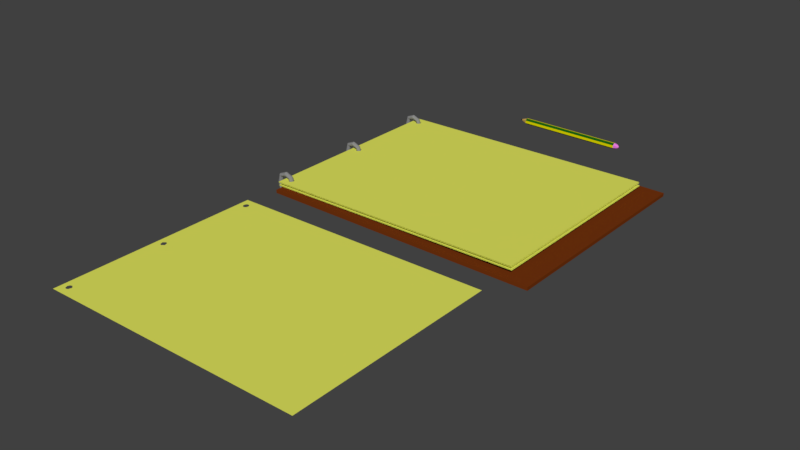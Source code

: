# Source: NotePad1.blend  (saved by Blender 2.79.0; exported with 4.5.12 LTS)
import bpy
from mathutils import Matrix  # noqa: F401  (used for matrix-valued properties, if any)

bpy.ops.wm.read_factory_settings(use_empty=True)
scene = bpy.context.scene
scene.name = 'Scene'

# ---- collections
col_collection_1 = bpy.data.collections.new('Collection 1'); scene.collection.children.link(col_collection_1)

# ---- materials (node trees are filled in below, after node groups)
mat_pencilpoint = bpy.data.materials.new('PencilPoint')
mat_pencilpoint.alpha_threshold = 0.0
mat_pencilpoint.roughness = 0.5
mat_pencilinsidewood = bpy.data.materials.new('PencilInsideWood')
mat_pencilinsidewood.alpha_threshold = 0.0
mat_pencilinsidewood.roughness = 0.5
mat_penciloutside1 = bpy.data.materials.new('PencilOutSide1')
mat_penciloutside1.alpha_threshold = 0.0
mat_penciloutside1.roughness = 0.5
mat_penciloutside2 = bpy.data.materials.new('PencilOutside2')
mat_penciloutside2.alpha_threshold = 0.0
mat_penciloutside2.roughness = 0.5
mat_rubber = bpy.data.materials.new('Rubber')
mat_rubber.alpha_threshold = 0.0
mat_rubber.roughness = 0.5
mat_backplatewood = bpy.data.materials.new('Backplatewood')
mat_backplatewood.alpha_threshold = 0.0
mat_backplatewood.roughness = 0.5
mat_backplaemetal = bpy.data.materials.new('BackPlaeMetal')
mat_backplaemetal.alpha_threshold = 0.0
mat_backplaemetal.roughness = 0.5
mat_papir = bpy.data.materials.new('Papir')
mat_papir.alpha_threshold = 0.0
mat_papir.roughness = 0.5
mat_papir_005 = bpy.data.materials.new('Papir.005')
mat_papir_005.alpha_threshold = 0.0
mat_papir_005.roughness = 0.5
mat_papir_007 = bpy.data.materials.new('Papir.007')
mat_papir_007.alpha_threshold = 0.0
mat_papir_007.roughness = 0.5
mat_papir_008 = bpy.data.materials.new('Papir.008')
mat_papir_008.alpha_threshold = 0.0
mat_papir_008.roughness = 0.5
mat_papir_009 = bpy.data.materials.new('Papir.009')
mat_papir_009.alpha_threshold = 0.0
mat_papir_009.roughness = 0.5

# ---- material node trees
mat_pencilpoint.use_nodes = True; mat_pencilpoint.node_tree.nodes.clear()
_N = mat_pencilpoint.node_tree.nodes; _L = mat_pencilpoint.node_tree.links
n0 = _N.new('ShaderNodeOutputMaterial'); n0.name = 'Material Output'; n0.location = (300, 300)
n1 = _N.new('ShaderNodeBsdfDiffuse'); n1.name = 'Diffuse BSDF'; n1.location = (10, 300)
n1.inputs[0].default_value = (0.01739, 0.01739, 0.01739, 1.0)
_L.new(n1.outputs[0], n0.inputs[0])
n0.is_active_output = True
mat_pencilinsidewood.use_nodes = True; mat_pencilinsidewood.node_tree.nodes.clear()
_N = mat_pencilinsidewood.node_tree.nodes; _L = mat_pencilinsidewood.node_tree.links
n0 = _N.new('ShaderNodeOutputMaterial'); n0.name = 'Material Output'; n0.location = (300, 300)
n1 = _N.new('ShaderNodeBsdfDiffuse'); n1.name = 'Diffuse BSDF'; n1.location = (10, 300)
n1.inputs[0].default_value = (0.65, 0.3939, 0.09529, 1.0)
_L.new(n1.outputs[0], n0.inputs[0])
n0.is_active_output = True
mat_penciloutside1.use_nodes = True; mat_penciloutside1.node_tree.nodes.clear()
_N = mat_penciloutside1.node_tree.nodes; _L = mat_penciloutside1.node_tree.links
n0 = _N.new('ShaderNodeOutputMaterial'); n0.name = 'Material Output'; n0.location = (300, 300)
n1 = _N.new('ShaderNodeBsdfDiffuse'); n1.name = 'Diffuse BSDF'; n1.location = (10, 300)
n1.inputs[0].default_value = (0.008135, 0.1193, 0.006711, 1.0)
_L.new(n1.outputs[0], n0.inputs[0])
n0.is_active_output = True
mat_penciloutside2.use_nodes = True; mat_penciloutside2.node_tree.nodes.clear()
_N = mat_penciloutside2.node_tree.nodes; _L = mat_penciloutside2.node_tree.links
n0 = _N.new('ShaderNodeOutputMaterial'); n0.name = 'Material Output'; n0.location = (300, 300)
n1 = _N.new('ShaderNodeBsdfDiffuse'); n1.name = 'Diffuse BSDF'; n1.location = (10, 300)
n1.inputs[0].default_value = (0.8, 0.7458, 0.0, 1.0)
_L.new(n1.outputs[0], n0.inputs[0])
n0.is_active_output = True
mat_rubber.use_nodes = True; mat_rubber.node_tree.nodes.clear()
_N = mat_rubber.node_tree.nodes; _L = mat_rubber.node_tree.links
n0 = _N.new('ShaderNodeOutputMaterial'); n0.name = 'Material Output'; n0.location = (300, 300)
n1 = _N.new('ShaderNodeBsdfDiffuse'); n1.name = 'Diffuse BSDF'; n1.location = (10, 300)
n1.inputs[0].default_value = (0.8, 0.2054, 0.7255, 1.0)
_L.new(n1.outputs[0], n0.inputs[0])
n0.is_active_output = True
mat_backplatewood.use_nodes = True; mat_backplatewood.node_tree.nodes.clear()
_N = mat_backplatewood.node_tree.nodes; _L = mat_backplatewood.node_tree.links
n0 = _N.new('ShaderNodeOutputMaterial'); n0.name = 'Material Output'; n0.location = (300, 300)
n1 = _N.new('ShaderNodeBsdfDiffuse'); n1.name = 'Diffuse BSDF'; n1.location = (10, 300)
n1.inputs[0].default_value = (0.1734, 0.03448, 0.004881, 1.0)
_L.new(n1.outputs[0], n0.inputs[0])
n0.is_active_output = True
mat_backplaemetal.use_nodes = True; mat_backplaemetal.node_tree.nodes.clear()
_N = mat_backplaemetal.node_tree.nodes; _L = mat_backplaemetal.node_tree.links
n0 = _N.new('ShaderNodeOutputMaterial'); n0.name = 'Material Output'; n0.location = (300, 300)
n1 = _N.new('ShaderNodeBsdfDiffuse'); n1.name = 'Diffuse BSDF'; n1.location = (10, 300)
n1.inputs[0].default_value = (0.2529, 0.2529, 0.2529, 1.0)
_L.new(n1.outputs[0], n0.inputs[0])
n0.is_active_output = True
mat_papir.use_nodes = True; mat_papir.node_tree.nodes.clear()
_N = mat_papir.node_tree.nodes; _L = mat_papir.node_tree.links
n0 = _N.new('ShaderNodeOutputMaterial'); n0.name = 'Material Output'; n0.location = (300, 300)
n1 = _N.new('ShaderNodeBsdfDiffuse'); n1.name = 'Diffuse BSDF'; n1.location = (10, 300)
n1.inputs[0].default_value = (0.7701, 0.8, 0.1135, 1.0)
_L.new(n1.outputs[0], n0.inputs[0])
n0.is_active_output = True
mat_papir_005.use_nodes = True; mat_papir_005.node_tree.nodes.clear()
_N = mat_papir_005.node_tree.nodes; _L = mat_papir_005.node_tree.links
n0 = _N.new('ShaderNodeOutputMaterial'); n0.name = 'Material Output'; n0.location = (300, 300)
n1 = _N.new('ShaderNodeBsdfDiffuse'); n1.name = 'Diffuse BSDF'; n1.location = (10, 300)
n1.inputs[0].default_value = (0.7701, 0.8, 0.1135, 1.0)
_L.new(n1.outputs[0], n0.inputs[0])
n0.is_active_output = True
mat_papir_007.use_nodes = True; mat_papir_007.node_tree.nodes.clear()
_N = mat_papir_007.node_tree.nodes; _L = mat_papir_007.node_tree.links
n0 = _N.new('ShaderNodeOutputMaterial'); n0.name = 'Material Output'; n0.location = (300, 300)
n1 = _N.new('ShaderNodeBsdfDiffuse'); n1.name = 'Diffuse BSDF'; n1.location = (10, 300)
n1.inputs[0].default_value = (0.7701, 0.8, 0.1135, 1.0)
_L.new(n1.outputs[0], n0.inputs[0])
n0.is_active_output = True
mat_papir_008.use_nodes = True; mat_papir_008.node_tree.nodes.clear()
_N = mat_papir_008.node_tree.nodes; _L = mat_papir_008.node_tree.links
n0 = _N.new('ShaderNodeOutputMaterial'); n0.name = 'Material Output'; n0.location = (300, 300)
n1 = _N.new('ShaderNodeBsdfDiffuse'); n1.name = 'Diffuse BSDF'; n1.location = (10, 300)
n1.inputs[0].default_value = (0.7701, 0.8, 0.1135, 1.0)
_L.new(n1.outputs[0], n0.inputs[0])
n0.is_active_output = True
mat_papir_009.use_nodes = True; mat_papir_009.node_tree.nodes.clear()
_N = mat_papir_009.node_tree.nodes; _L = mat_papir_009.node_tree.links
n0 = _N.new('ShaderNodeOutputMaterial'); n0.name = 'Material Output'; n0.location = (300, 300)
n1 = _N.new('ShaderNodeBsdfDiffuse'); n1.name = 'Diffuse BSDF'; n1.location = (10, 300)
n1.inputs[0].default_value = (0.7701, 0.8, 0.1135, 1.0)
_L.new(n1.outputs[0], n0.inputs[0])
n0.is_active_output = True

# ---- world
world_world = bpy.data.worlds.new('World'); scene.world = world_world
world_world.color = (0.05088, 0.05088, 0.05088)
world_world.use_sun_shadow = False
world_world.sun_shadow_jitter_overblur = 0.0
world_world.cycles.sampling_method = 'MANUAL'

# ---- meshes
me_circle_003 = bpy.data.meshes.new('Circle.003')
me_circle_003.from_pydata([(1.016, -30.07, -13.2), (-2.934e-07, -28.8, 1.513), (-0.8149, -29.19, 1.513), (-1.016, -30.07, 1.513), (-0.4522, -30.78, 1.513), (0.4522, -30.78, 1.513), (1.016, -30.07, 1.513), (0.8149, -29.19, 1.513), (-0.8149, -29.19, 12.83), (-1.556e-06, -28.8, 12.83), (-0.2445, -29.64, 23.81), (-1.016, -30.07, 12.83), (-0.4522, -30.78, 12.83), (0.4522, -30.78, 12.83), (1.016, -30.07, 12.83), (0.8149, -29.19, 12.83), (-0.8149, -29.19, 21.93), (-2.858e-06, -28.8, 21.93), (1.016, -30.07, -9.96), (-1.016, -30.07, 21.93), (-0.4522, -30.78, 21.93), (0.4522, -30.78, 21.93), (1.016, -30.07, 21.93), (0.8149, -29.19, 21.93), (-2.962e-06, -29.53, 23.81), (-0.3049, -29.91, 23.81), (-0.1357, -30.12, 23.81), (0.1357, -30.12, 23.81), (0.3049, -29.91, 23.81), (0.2445, -29.64, 23.81), (0.4522, -30.78, -9.96), (-2.904e-06, -29.84, 24.71), (-0.4522, -30.78, -9.96), (-1.016, -30.07, -9.96), (-0.8149, -29.19, -9.96), (1e-06, -28.8, -9.96), (0.7982, -30.02, -14.12), (0.8149, -29.19, -9.96), (0.4522, -30.78, -13.2), (-0.4522, -30.78, -13.2), (-1.016, -30.07, -13.2), (-0.8149, -29.19, -13.2), (1.395e-06, -28.8, -13.2), (0.3983, -29.93, -14.67), (0.8149, -29.19, -13.2), (0.3552, -30.58, -14.12), (-0.3552, -30.58, -14.12), (-0.7982, -30.02, -14.12), (-0.6401, -29.33, -14.12), (1.582e-06, -29.02, -14.12), (0.08675, -29.86, -14.9), (0.6401, -29.33, -14.12), (0.1773, -30.21, -14.67), (-0.1773, -30.21, -14.67), (-0.3983, -29.93, -14.67), (-0.3194, -29.58, -14.67), (1.462e-06, -29.43, -14.67), (0.3194, -29.58, -14.67), (0.03861, -29.92, -14.9), (-0.03861, -29.92, -14.9), (-0.08675, -29.86, -14.9), (-0.06957, -29.78, -14.9), (1.448e-06, -29.75, -14.9), (1.448e-06, -29.84, -14.9), (0.06957, -29.78, -14.9)], [], [(6, 5, 30, 18), (2, 1, 35, 34), (7, 6, 18, 37), (1, 7, 37, 35), (3, 2, 34, 33), (4, 3, 33, 32), (5, 4, 32, 30), (8, 11, 19, 16), (11, 12, 20, 19), (12, 13, 21, 20), (13, 14, 22, 21), (9, 8, 16, 17), (14, 15, 23, 22), (15, 9, 17, 23), (4, 5, 13, 12), (3, 4, 12, 11), (2, 3, 11, 8), (7, 1, 9, 15), (6, 7, 15, 14), (1, 2, 8, 9), (5, 6, 14, 13), (20, 21, 27, 26), (21, 22, 28, 27), (17, 16, 10, 24), (22, 23, 29, 28), (23, 17, 24, 29), (16, 19, 25, 10), (19, 20, 26, 25), (34, 35, 42, 41), (37, 18, 0, 44), (25, 26, 31), (27, 28, 31), (35, 37, 44, 42), (24, 31, 29), (18, 30, 38, 0), (30, 32, 39, 38), (32, 33, 40, 39), (10, 25, 31), (26, 27, 31), (29, 31, 28), (10, 31, 24), (33, 34, 41, 40), (39, 40, 47, 46), (41, 42, 49, 48), (38, 39, 46, 45), (0, 38, 45, 36), (44, 0, 36, 51), (40, 41, 48, 47), (42, 44, 51, 49), (51, 36, 43, 57), (47, 48, 55, 54), (49, 51, 57, 56), (46, 47, 54, 53), (48, 49, 56, 55), (45, 46, 53, 52), (36, 45, 52, 43), (56, 57, 64, 62), (53, 54, 60, 59), (55, 56, 62, 61), (52, 53, 59, 58), (43, 52, 58, 50), (57, 43, 50, 64), (54, 55, 61, 60), (63, 64, 50), (63, 61, 62), (63, 62, 64), (63, 59, 60), (63, 50, 58), (63, 58, 59), (63, 60, 61)])
me_circle_003.polygons.foreach_set('material_index', [2, 3, 3, 2, 2, 2, 3, 2, 2, 3, 2, 3, 3, 2, 3, 2, 2, 2, 3, 3, 2, 1, 1, 1, 1, 1, 1, 1, 3, 3, 0, 0, 2, 0, 2, 3, 2, 0, 0, 0, 0, 2, 4, 4, 4, 4, 4, 4, 4, 4, 4, 4, 4, 4, 4, 4, 4, 4, 4, 4, 4, 4, 4, 4, 4, 4, 4, 4, 4, 4])
me_circle_003.materials.append(mat_pencilpoint)
me_circle_003.materials.append(mat_pencilinsidewood)
me_circle_003.materials.append(mat_penciloutside1)
me_circle_003.materials.append(mat_penciloutside2)
me_circle_003.materials.append(mat_rubber)
me_circle_003.use_remesh_preserve_volume = False
me_circle_003.use_remesh_preserve_attributes = False
me_circle_003.use_mirror_vertex_groups = False
me_circle_003.update()
me_plane = bpy.data.meshes.new('Plane')
me_plane.from_pydata([(-1.028, 0.8329, -0.06569), (-1.029, 0.8237, -0.05481), (-1.082, 0.8653, 0.01648), (-1.085, 0.8649, 0.01595), (-1.094, 0.8601, 0.01581), (-1.099, 0.8463, 0.01606), (-1.098, 0.8348, 0.01627), (-1.092, 0.8264, 0.01559), (-1.08, 0.8221, 0.01595), (-1.069, 0.8292, 0.01595), (-1.065, 0.8413, 0.01556), (-1.065, 0.8593, -0.03044), (-1.082, 0.8465, -0.04758), (-1.074, 0.8248, -0.04062), (-1.063, 0.833, -0.0287), (-1.076, 0.8623, -0.04124), (-1.08, 0.8329, -0.04616), (-1.061, 0.8457, -0.02664), (-1.079, 0.8569, -0.04524), (-1.069, 0.8245, -0.03399), (-1.071, 0.8643, -0.03586), (-1.028, 0.8232, 0.08784), (-1.082, 0.8653, 0.01542), (-1.068, 0.8564, 0.01454), (-1.078, 0.8651, 0.01595), (-1.066, 0.8605, 0.06301), (-1.082, 0.8463, 0.07946), (-1.074, 0.8245, 0.07271), (-1.075, 0.8624, 0.07344), (-1.061, 0.8368, 0.05922), (-1.08, 0.8346, 0.07847), (-1.079, 0.8569, 0.07731), (-1.068, 0.8252, 0.06451), (-1.062, 0.8536, 0.05989), (-1.071, 0.8642, 0.0681), (-1.028, 0.8639, -0.05124), (-1.029, 0.8582, -0.06337), (-1.028, 0.8457, -0.06826), (-1.028, 0.829, -0.04183), (-1.028, 0.8416, -0.03691), (-1.028, 0.8548, -0.03958), (-0.9941, 0.8554, -0.02844), (-0.975, 0.8462, -0.04758), (-0.983, 0.8242, -0.03989), (-0.983, 0.8638, -0.03989), (-0.9956, 0.8395, -0.02706), (-0.9884, 0.8631, -0.03356), (-0.9767, 0.8326, -0.0461), (-0.9884, 0.8249, -0.03356), (-0.9774, 0.8567, -0.04546), (-0.9928, 0.8303, -0.02965), (-1.028, 0.8643, 0.08421), (-1.028, 0.8586, 0.09664), (-1.028, 0.8458, 0.1017), (-1.028, 0.8326, 0.099), (-1.028, 0.8286, 0.07461), (-1.029, 0.8415, 0.06954), (-1.028, 0.8552, 0.07231), (-0.9943, 0.8551, 0.06028), (-0.9899, 0.8621, 0.06462), (-0.9747, 0.8422, 0.0798), (-0.9847, 0.8237, 0.07024), (-0.9953, 0.8367, 0.05921), (-0.9808, 0.8619, 0.07378), (-0.9768, 0.8548, 0.0778), (-0.9786, 0.8287, 0.076), (-0.99, 0.8262, 0.06443), (-0.9852, 0.8642, 0.06862), (-1.028, -0.8329, -0.06569), (-1.028, -0.8237, -0.05481), (-1.082, -0.8653, 0.01648), (-1.085, -0.8649, 0.01595), (-1.094, -0.8601, 0.01608), (-1.099, -0.8463, 0.01583), (-1.098, -0.8348, 0.01562), (-1.092, -0.8264, 0.0163), (-1.08, -0.8221, 0.01595), (-1.069, -0.8292, 0.01595), (-1.065, -0.8413, 0.01633), (-1.066, -0.8618, -0.03113), (-1.082, -0.8464, -0.04757), (-1.074, -0.8229, -0.04079), (-1.075, -0.8639, -0.04153), (-1.061, -0.8362, -0.02732), (-1.08, -0.8338, -0.04657), (-1.079, -0.8579, -0.04541), (-1.068, -0.8236, -0.03264), (-1.062, -0.8543, -0.028), (-1.071, -0.8658, -0.03622), (-1.029, -0.8232, 0.08784), (-1.082, -0.8653, 0.01542), (-1.068, -0.8564, 0.01735), (-1.078, -0.8651, 0.01595), (-1.065, -0.8605, 0.06233), (-1.082, -0.8466, 0.07947), (-1.074, -0.8232, 0.07253), (-1.063, -0.8321, 0.06058), (-1.076, -0.8637, 0.07316), (-1.08, -0.8319, 0.07805), (-1.061, -0.8458, 0.05854), (-1.079, -0.8579, 0.07717), (-1.069, -0.8228, 0.06585), (-1.071, -0.8659, 0.06777), (-1.028, -0.8639, -0.05124), (-1.028, -0.8582, -0.06337), (-1.028, -0.8457, -0.06826), (-1.028, -0.829, -0.04183), (-1.029, -0.8416, -0.03691), (-1.028, -0.8548, -0.03958), (-0.9943, -0.8559, -0.02838), (-0.9899, -0.8635, -0.03273), (-0.9748, -0.842, -0.04792), (-0.9846, -0.822, -0.03829), (-0.9954, -0.8362, -0.0273), (-0.9807, -0.8633, -0.04183), (-0.9767, -0.8557, -0.0459), (-0.9785, -0.8274, -0.04412), (-0.9902, -0.8247, -0.03259), (-0.9851, -0.8658, -0.03671), (-1.028, -0.8636, 0.08767), (-1.029, -0.8586, 0.09664), (-1.028, -0.8458, 0.1017), (-1.028, -0.8326, 0.099), (-1.028, -0.8286, 0.07461), (-1.028, -0.8415, 0.06954), (-1.028, -0.8552, 0.07231), (-1.028, -0.8627, 0.08051), (-0.994, -0.8564, 0.06035), (-0.975, -0.8464, 0.07947), (-0.9831, -0.8226, 0.07179), (-0.9831, -0.8654, 0.0718), (-0.9954, -0.8364, 0.05917), (-0.9883, -0.8646, 0.06538), (-0.9767, -0.8316, 0.07797), (-0.9775, -0.8578, 0.07734), (-0.989, -0.8237, 0.06459), (-1.028, -0.01072, -0.06569), (-1.029, -0.01998, -0.05481), (-1.082, 0.0216, 0.01648), (-1.085, 0.02119, 0.01595), (-1.094, 0.01644, 0.01581), (-1.099, 0.002673, 0.01606), (-1.098, -0.008916, 0.01627), (-1.092, -0.01726, 0.01559), (-1.08, -0.02154, 0.01595), (-1.069, -0.01451, 0.01595), (-1.065, -0.002327, 0.01556), (-1.065, 0.01604, -0.03044), (-1.082, 0.002839, -0.04758), (-1.074, -0.01944, -0.04062), (-1.063, -0.011, -0.0287), (-1.076, 0.01907, -0.04124), (-1.08, -0.01115, -0.04616), (-1.061, 0.002069, -0.02664), (-1.079, 0.01352, -0.04524), (-1.069, -0.01978, -0.03399), (-1.071, 0.02112, -0.03586), (-1.028, -0.02048, 0.08784), (-1.082, 0.0216, 0.01542), (-1.068, 0.01273, 0.01454), (-1.078, 0.02147, 0.01595), (-1.066, 0.01724, 0.06301), (-1.082, 0.002638, 0.07946), (-1.074, -0.01977, 0.07271), (-1.075, 0.01918, 0.07344), (-1.061, -0.007097, 0.05922), (-1.08, -0.009358, 0.07847), (-1.079, 0.0135, 0.07731), (-1.068, -0.01901, 0.06451), (-1.062, 0.01012, 0.05989), (-1.071, 0.02107, 0.0681), (-1.028, 0.02019, -0.05124), (-1.029, 0.01449, -0.06337), (-1.028, 0.00207, -0.06826), (-1.028, -0.01468, -0.04183), (-1.028, -0.00209, -0.03691), (-1.028, 0.01115, -0.03958), (-0.9941, 0.01196, -0.02844), (-0.975, 0.002578, -0.04758), (-0.983, -0.02, -0.03989), (-0.983, 0.0206, -0.03989), (-0.9956, -0.004375, -0.02706), (-0.9884, 0.01992, -0.03356), (-0.9767, -0.01141, -0.0461), (-0.9884, -0.01932, -0.03356), (-0.9774, 0.01337, -0.04546), (-0.9928, -0.01381, -0.02965), (-1.029, 0.01997, 0.08767), (-1.028, 0.0149, 0.09664), (-1.028, 0.002115, 0.1017), (-1.028, -0.01111, 0.099), (-1.028, -0.01507, 0.07461), (-1.029, -0.002136, 0.06954), (-1.028, 0.01149, 0.07231), (-1.028, 0.01904, 0.08051), (-0.9943, 0.01167, 0.06028), (-0.9899, 0.01887, 0.06462), (-0.9747, -0.001579, 0.0798), (-0.9847, -0.02053, 0.07024), (-0.9953, -0.007192, 0.05921), (-0.9808, 0.01865, 0.07378), (-0.9768, 0.01142, 0.0778), (-0.9786, -0.01545, 0.076), (-0.99, -0.01804, 0.06443), (-0.9852, 0.02105, 0.06862), (-1.0, -1.0, 0.0), (1.0, -1.0, 0.0), (-1.0, 1.0, 0.0), (1.0, 1.0, 0.0), (-1.0, -1.0, 0.02395), (1.0, -1.0, 0.02395), (-1.0, 1.0, 0.02395), (1.0, 1.0, 0.02395), (-0.9576, -0.8418, 0.02395), (-0.9609, -0.857, 0.02395), (-0.9723, -0.8651, 0.02396), (-0.9837, -0.86, 0.02395), (-0.9857, -0.8307, 0.02395), (-0.9889, -0.846, 0.02395), (-0.9621, -0.8555, 4.288e-06), (-0.9606, -0.8386, 1.023e-06), (-0.9741, -0.8661, -6.584e-06), (-0.9845, -0.8614, -2.26e-06), (-0.9908, -0.8452, 8.133e-06), (-0.9854, -0.8268, -1.098e-06), (-0.9596, 0.01123, 0.02395), (-0.9601, -0.001985, 1.507e-06), (-0.9904, -0.002125, 1.444e-06), (-0.9581, -0.004642, 0.02395), (-0.9632, -0.01547, 0.02395), (-0.9837, -0.01589, 0.02395), (-0.9644, -0.01485, 1.124e-06), (-0.9854, -0.01684, -1.099e-06), (-0.9745, -0.02187, -3.597e-06), (-0.9723, -0.02096, 0.02395), (-0.9643, -0.826, 0.02395), (-0.9769, -0.8234, 0.02395), (-0.9745, -0.8218, -3.598e-06), (-0.9656, -0.8275, -3.075e-07), (-0.9904, 0.8461, 1.841e-06), (-0.9581, 0.839, 0.02395), (-0.9632, 0.8282, 0.02395), (-0.9837, 0.8278, 0.02395), (-0.9644, 0.8288, 1.249e-06), (-0.9865, 0.828, -7.401e-07), (-0.9745, 0.8218, -3.598e-06), (-0.9723, 0.8227, 0.02395), (-0.9718, 0.02158, 0.02396), (-0.9745, 0.02225, -3.445e-06), (-0.9828, 0.01678, 0.02395), (-0.9633, 0.01391, 2.33e-06), (-0.9891, 0.001165, 0.02394), (-0.9865, 0.01605, -6.848e-07), (-0.9596, 0.8549, 0.02395), (-0.9601, 0.8417, 1.696e-06), (-0.9891, 0.8448, 0.02394), (-0.9854, 0.8608, -1.613e-06), (-0.9633, 0.8576, 3.107e-06), (-0.9718, 0.8652, 0.02396), (-0.9745, 0.8659, -5.166e-06), (-0.9828, 0.8605, 0.02395)], [], [(19, 8, 13), (17, 10, 14), (16, 6, 5), (20, 2, 24), (16, 7, 6), (17, 23, 10), (13, 7, 16), (12, 5, 18), (20, 3, 2), (14, 9, 19), (38, 14, 19), (1, 13, 0), (37, 12, 18), (40, 17, 39), (36, 18, 15), (0, 16, 37), (39, 17, 14), (1, 19, 13), (26, 5, 30), (8, 32, 27), (28, 4, 31), (29, 10, 33), (5, 26, 31), (9, 29, 32), (33, 23, 25), (55, 29, 56), (27, 21, 54), (52, 31, 53), (33, 57, 56), (24, 23, 11, 20), (21, 32, 55), (30, 54, 53), (41, 256, 46), (42, 254, 47), (245, 48, 43), (257, 49, 44), (45, 239, 41), (46, 259, 44), (47, 243, 43), (244, 50, 48), (244, 45, 50), (35, 44, 36), (43, 1, 0), (36, 49, 37), (41, 40, 39), (1, 48, 38), (47, 0, 37), (46, 35, 40), (63, 253, 258), (64, 253, 63), (65, 241, 240), (60, 253, 64), (62, 242, 66), (58, 260, 255), (55, 62, 66), (53, 60, 64), (57, 58, 56), (52, 64, 63), (54, 60, 53), (51, 59, 57), (80, 73, 84), (76, 86, 81), (82, 72, 85), (83, 78, 87), (73, 80, 85), (77, 83, 86), (87, 91, 79), (106, 83, 107), (81, 69, 68), (104, 85, 105), (87, 108, 107), (69, 86, 106), (84, 68, 105), (101, 76, 95), (99, 78, 96), (98, 74, 73), (102, 90, 92), (98, 75, 74), (99, 91, 78), (95, 75, 98), (94, 73, 100), (102, 71, 90), (96, 77, 101), (123, 96, 101), (89, 95, 122), (121, 94, 100), (125, 99, 124), (119, 102, 126), (120, 100, 97), (122, 98, 121), (124, 99, 96), (89, 101, 95), (114, 219, 221), (115, 219, 114), (116, 238, 220), (111, 219, 115), (113, 224, 117), (109, 222, 223), (106, 113, 117), (105, 111, 115), (108, 109, 107), (104, 115, 114), (68, 111, 105), (103, 110, 108), (127, 216, 132), (128, 213, 133), (236, 135, 129), (214, 134, 130), (131, 218, 127), (132, 215, 130), (133, 235, 129), (217, 131, 135), (119, 130, 120), (123, 131, 124), (129, 89, 122), (120, 134, 121), (127, 125, 124), (89, 135, 123), (133, 122, 121), (132, 126, 125), (155, 144, 149), (153, 146, 150), (152, 142, 141), (156, 138, 160), (152, 143, 142), (153, 159, 146), (149, 143, 152), (148, 141, 154), (156, 139, 138), (150, 145, 155), (174, 150, 155), (137, 149, 136), (173, 148, 154), (176, 153, 175), (172, 154, 151), (136, 152, 173), (175, 153, 150), (137, 155, 149), (162, 141, 166), (144, 168, 163), (164, 140, 167), (165, 146, 169), (141, 162, 167), (145, 165, 168), (169, 159, 161), (191, 165, 192), (163, 157, 190), (188, 167, 189), (169, 193, 192), (170, 187, 194), (157, 168, 191), (166, 190, 189), (177, 252, 182), (178, 226, 183), (233, 184, 179), (250, 185, 180), (181, 227, 177), (182, 248, 180), (183, 231, 179), (232, 186, 184), (171, 180, 172), (179, 137, 136), (172, 185, 173), (177, 176, 175), (137, 184, 174), (183, 136, 173), (182, 171, 176), (200, 225, 247), (201, 225, 200), (202, 229, 228), (197, 225, 201), (199, 230, 203), (195, 249, 251), (191, 199, 203), (189, 197, 201), (193, 195, 192), (187, 204, 194), (188, 201, 200), (190, 197, 189), (194, 196, 193), (12, 16, 5), (4, 3, 20, 15), (15, 18, 4), (19, 9, 8), (18, 5, 4), (17, 11, 23), (13, 8, 7), (14, 10, 9), (15, 20, 35, 36), (11, 40, 35, 20), (38, 39, 14), (40, 11, 17), (0, 13, 16), (36, 37, 18), (1, 38, 19), (24, 34, 25, 23), (37, 16, 12), (7, 27, 30, 6), (30, 5, 6), (34, 24, 22), (4, 28, 34, 3), (8, 9, 32), (33, 10, 23), (4, 5, 31), (34, 22, 3), (7, 8, 27), (9, 10, 29), (28, 52, 51, 34), (51, 57, 25, 34), (33, 25, 57), (55, 32, 29), (53, 31, 26), (30, 27, 54), (29, 33, 56), (52, 28, 31), (21, 27, 32), (42, 49, 257, 254), (26, 30, 53), (244, 239, 45), (44, 259, 257), (46, 256, 259), (47, 254, 243), (245, 244, 48), (41, 239, 256), (45, 39, 38, 50), (243, 245, 43), (258, 260, 59, 67), (37, 49, 42), (38, 48, 50), (47, 43, 0), (46, 44, 35), (45, 41, 39), (36, 44, 49), (1, 43, 48), (42, 47, 37), (41, 46, 40), (58, 59, 260), (246, 61, 66, 242), (60, 65, 240), (241, 65, 61, 246), (62, 58, 255), (63, 67, 51, 52), (60, 240, 253), (62, 255, 242), (67, 63, 258), (65, 54, 21, 61), (55, 56, 62), (66, 61, 21, 55), (52, 53, 64), (56, 58, 62), (92, 88, 79, 91), (54, 65, 60), (51, 67, 59), (57, 59, 58), (75, 81, 84, 74), (84, 73, 74), (88, 92, 70), (72, 82, 88, 71), (76, 77, 86), (87, 78, 91), (72, 73, 85), (88, 70, 71), (75, 76, 81), (77, 78, 83), (82, 104, 103, 88), (103, 108, 79, 88), (87, 79, 108), (106, 86, 83), (105, 85, 80), (84, 81, 68), (83, 87, 107), (104, 82, 85), (69, 81, 86), (92, 91, 93, 102), (80, 84, 105), (94, 98, 73), (72, 71, 102, 97), (97, 100, 72), (101, 77, 76), (100, 73, 72), (99, 93, 91), (95, 76, 75), (96, 78, 77), (97, 102, 119, 120), (93, 125, 126, 102), (123, 124, 96), (125, 93, 99), (122, 95, 98), (120, 121, 100), (89, 123, 101), (221, 222, 110, 118), (121, 98, 94), (109, 110, 222), (237, 112, 117, 224), (111, 116, 220), (238, 116, 112, 237), (113, 109, 223), (114, 118, 103, 104), (111, 220, 219), (113, 223, 224), (118, 114, 221), (116, 68, 69, 112), (106, 107, 113), (117, 112, 69, 106), (104, 105, 115), (107, 109, 113), (128, 134, 214, 213), (68, 116, 111), (103, 118, 110), (108, 110, 109), (235, 236, 129), (217, 218, 131), (130, 215, 214), (132, 216, 215), (133, 213, 235), (236, 217, 135), (127, 218, 216), (119, 126, 132, 130), (123, 135, 131), (121, 134, 128), (133, 129, 122), (160, 159, 147, 156), (131, 127, 124), (120, 130, 134), (89, 129, 135), (128, 133, 121), (127, 132, 125), (148, 152, 141), (140, 139, 156, 151), (151, 154, 140), (155, 145, 144), (154, 141, 140), (153, 147, 159), (149, 144, 143), (150, 146, 145), (151, 156, 171, 172), (147, 176, 171, 156), (174, 175, 150), (176, 147, 153), (136, 149, 152), (172, 173, 154), (137, 174, 155), (160, 170, 161, 159), (173, 152, 148), (143, 163, 166, 142), (166, 141, 142), (170, 160, 158), (140, 164, 170, 139), (144, 145, 168), (169, 146, 159), (140, 141, 167), (170, 158, 139), (143, 144, 163), (145, 146, 165), (164, 188, 187, 170), (194, 193, 161, 170), (169, 161, 193), (191, 168, 165), (189, 167, 162), (166, 163, 190), (165, 169, 192), (188, 164, 167), (157, 163, 168), (178, 185, 250, 226), (162, 166, 189), (180, 248, 250), (182, 252, 248), (183, 226, 231), (233, 232, 184), (177, 227, 252), (181, 186, 232, 227), (231, 233, 179), (181, 175, 174, 186), (247, 249, 196, 204), (173, 185, 178), (174, 184, 186), (183, 179, 136), (182, 180, 171), (181, 177, 175), (172, 180, 185), (137, 179, 184), (178, 183, 173), (177, 182, 176), (195, 196, 249), (234, 198, 203, 230), (197, 202, 228), (229, 202, 198, 234), (199, 195, 251), (200, 204, 187, 188), (197, 228, 225), (199, 251, 230), (204, 200, 247), (202, 190, 157, 198), (191, 192, 199), (203, 198, 157, 191), (188, 189, 201), (192, 195, 199), (190, 202, 197), (194, 204, 196), (193, 196, 195), (205, 223, 222, 221, 219, 220, 206), (209, 205, 206, 210), (209, 210, 213, 214, 215, 216, 218), (210, 206, 208, 212), (211, 207, 205, 209), (212, 208, 207, 211), (211, 209, 218, 217, 236, 235, 213, 210, 212, 228, 229, 234, 230, 251), (255, 211, 251, 249, 247, 225, 228, 212, 240, 241, 246, 242), (211, 255, 260, 258, 253, 240, 212), (205, 207, 227, 232, 233, 231, 226, 208, 206, 220, 238, 237, 224, 223), (252, 227, 207, 239, 244, 245, 243, 254, 208, 226, 250, 248), (259, 256, 239, 207, 208, 254, 257)])
me_plane.polygons.foreach_set('material_index', [1, 1, 1, 1, 1, 1, 1, 1, 1, 1, 1, 1, 1, 1, 1, 1, 1, 1, 1, 1, 1, 1, 1, 1, 1, 1, 1, 1, 1, 1, 1, 1, 1, 1, 1, 1, 1, 1, 1, 1, 1, 1, 1, 1, 1, 1, 1, 1, 1, 1, 1, 1, 1, 1, 1, 1, 1, 1, 1, 1, 1, 1, 1, 1, 1, 1, 1, 1, 1, 1, 1, 1, 1, 1, 1, 1, 1, 1, 1, 1, 1, 1, 1, 1, 1, 1, 1, 1, 1, 1, 1, 1, 1, 1, 1, 1, 1, 1, 1, 1, 1, 1, 1, 1, 1, 1, 1, 1, 1, 1, 1, 1, 1, 1, 1, 1, 1, 1, 1, 1, 1, 1, 1, 1, 1, 1, 1, 1, 1, 1, 1, 1, 1, 1, 1, 1, 1, 1, 1, 1, 1, 1, 1, 1, 1, 1, 1, 1, 1, 1, 1, 1, 1, 1, 1, 1, 1, 1, 1, 1, 1, 1, 1, 1, 1, 1, 1, 1, 1, 1, 1, 1, 1, 1, 1, 1, 1, 1, 1, 1, 1, 1, 1, 1, 1, 1, 1, 1, 1, 1, 1, 1, 1, 1, 1, 1, 1, 1, 1, 1, 1, 1, 1, 1, 1, 1, 1, 1, 1, 1, 1, 1, 1, 1, 1, 1, 1, 1, 1, 1, 1, 1, 1, 1, 1, 1, 1, 1, 1, 1, 1, 1, 1, 1, 1, 1, 1, 1, 1, 1, 1, 1, 1, 1, 1, 1, 1, 1, 1, 1, 1, 1, 1, 1, 1, 1, 1, 1, 1, 1, 1, 1, 1, 1, 1, 1, 1, 1, 1, 1, 1, 1, 1, 1, 1, 1, 1, 1, 1, 1, 1, 1, 1, 1, 1, 1, 1, 1, 1, 1, 1, 1, 1, 1, 1, 1, 1, 1, 1, 1, 1, 1, 1, 1, 1, 1, 1, 1, 1, 1, 1, 1, 1, 1, 1, 1, 1, 1, 1, 1, 1, 1, 1, 1, 1, 1, 1, 1, 1, 1, 1, 1, 1, 1, 1, 1, 1, 1, 1, 1, 1, 1, 1, 1, 1, 1, 1, 1, 1, 1, 1, 1, 1, 1, 1, 1, 1, 1, 1, 1, 1, 1, 1, 1, 1, 1, 1, 1, 1, 1, 1, 1, 1, 1, 1, 1, 1, 1, 1, 1, 1, 1, 1, 1, 1, 1, 1, 1, 1, 1, 1, 1, 1, 1, 1, 1, 1, 1, 1, 1, 0, 0, 0, 0, 0, 0, 0, 0, 0, 0, 0, 0])
me_plane.materials.append(mat_backplatewood)
me_plane.materials.append(mat_backplaemetal)
me_plane.use_remesh_preserve_volume = False
me_plane.use_remesh_preserve_attributes = False
me_plane.use_mirror_vertex_groups = False
me_plane.update()
me_plane_001 = bpy.data.meshes.new('Plane.001')
me_plane_001.from_pydata([(-1.0, -1.0, 0.0), (1.0, -1.0, 0.0), (-1.0, 1.0, 0.0), (1.0, 1.0, 0.0), (-0.9559, 0.9291, 6.949e-09), (-0.9608, 0.9065, 2.033e-09), (-0.9529, 0.886, 9.371e-09), (-0.9605, 0.01012, 2.402e-08), (-0.9523, -0.02236, 9.359e-09), (-0.9524, -0.8868, 7.9e-09), (-0.9601, -0.9066, 4.338e-09), (-0.9553, -0.9284, -1.246e-10), (-0.9416, -0.9382, 1.709e-08), (-0.9416, 0.9393, 1.048e-08), (-0.9377, 0.8799, -1.452e-10), (-0.9415, 0.02868, 1.921e-11), (-0.9377, -0.02817, -1.587e-10), (-0.9377, -0.881, -5.28e-09), (-0.9267, -0.932, 6.807e-08), (-0.9232, 0.8904, 1.295e-08), (-0.9185, -0.009238, 1.741e-08), (-0.9263, 0.9328, 8.533e-09), (-0.9268, 0.02248, 6.563e-09), (-0.9182, 0.9125, 2.334e-09), (-0.9183, -0.9, -6.88e-09)], [], [(6, 5, 2, 7, 15, 22, 20, 3, 23, 19, 14), (1, 24, 18, 12, 11, 10, 0), (0, 10, 9, 17, 24, 1, 3, 20, 16, 8, 7, 2), (3, 2, 5, 4, 13, 21, 23)])
me_plane_001.materials.append(mat_papir)
me_plane_001.use_remesh_preserve_volume = False
me_plane_001.use_remesh_preserve_attributes = False
me_plane_001.use_mirror_vertex_groups = False
me_plane_001.update()
me_plane_006 = bpy.data.meshes.new('Plane.006')
me_plane_006.from_pydata([(-1.0, -1.0, 0.0), (1.0, -1.0, 0.0), (-1.0, 1.0, 0.0), (1.0, 1.0, 0.0), (-0.9559, 0.9291, 6.949e-09), (-0.9608, 0.9065, 2.033e-09), (-0.9529, 0.886, 9.371e-09), (-0.9605, 0.01012, 2.402e-08), (-0.9523, -0.02236, 9.359e-09), (-0.9524, -0.8868, 7.9e-09), (-0.9601, -0.9066, 4.338e-09), (-0.9553, -0.9284, -1.246e-10), (-0.9416, -0.9382, 1.709e-08), (-0.9416, 0.9393, 1.048e-08), (-0.9377, 0.8799, -1.452e-10), (-0.9415, 0.02868, 1.921e-11), (-0.9377, -0.02817, -1.587e-10), (-0.9377, -0.881, -5.28e-09), (-0.9267, -0.932, 6.807e-08), (-0.9232, 0.8904, 1.295e-08), (-0.9185, -0.009238, 1.741e-08), (-0.9263, 0.9328, 8.533e-09), (-0.9268, 0.02248, 6.563e-09), (-0.9182, 0.9125, 2.334e-09), (-0.9183, -0.9, -6.88e-09)], [], [(6, 5, 2, 7, 15, 22, 20, 3, 23, 19, 14), (1, 24, 18, 12, 11, 10, 0), (0, 10, 9, 17, 24, 1, 3, 20, 16, 8, 7, 2), (3, 2, 5, 4, 13, 21, 23)])
me_plane_006.materials.append(mat_papir_005)
me_plane_006.use_remesh_preserve_volume = False
me_plane_006.use_remesh_preserve_attributes = False
me_plane_006.use_mirror_vertex_groups = False
me_plane_006.update()
me_plane_008 = bpy.data.meshes.new('Plane.008')
me_plane_008.from_pydata([(-1.0, -1.0, 0.0), (1.0, -1.0, 0.0), (-1.0, 1.0, 0.0), (1.0, 1.0, 0.0), (-0.9559, 0.9291, 6.949e-09), (-0.9608, 0.9065, 2.033e-09), (-0.9529, 0.886, 9.371e-09), (-0.9605, 0.01012, 2.402e-08), (-0.9523, -0.02236, 9.359e-09), (-0.9524, -0.8868, 7.9e-09), (-0.9601, -0.9066, 4.338e-09), (-0.9553, -0.9284, -1.246e-10), (-0.9416, -0.9382, 1.709e-08), (-0.9416, 0.9393, 1.048e-08), (-0.9377, 0.8799, -1.452e-10), (-0.9415, 0.02868, 1.921e-11), (-0.9377, -0.02817, -1.587e-10), (-0.9377, -0.881, -5.28e-09), (-0.9267, -0.932, 6.807e-08), (-0.9232, 0.8904, 1.295e-08), (-0.9185, -0.009238, 1.741e-08), (-0.9263, 0.9328, 8.533e-09), (-0.9268, 0.02248, 6.563e-09), (-0.9182, 0.9125, 2.334e-09), (-0.9183, -0.9, -6.88e-09)], [], [(6, 5, 2, 7, 15, 22, 20, 3, 23, 19, 14), (1, 24, 18, 12, 11, 10, 0), (0, 10, 9, 17, 24, 1, 3, 20, 16, 8, 7, 2), (3, 2, 5, 4, 13, 21, 23)])
me_plane_008.materials.append(mat_papir_007)
me_plane_008.use_remesh_preserve_volume = False
me_plane_008.use_remesh_preserve_attributes = False
me_plane_008.use_mirror_vertex_groups = False
me_plane_008.update()
me_plane_009 = bpy.data.meshes.new('Plane.009')
me_plane_009.from_pydata([(-1.0, -1.0, 0.0), (1.0, -1.0, 0.0), (-1.0, 1.0, 0.0), (1.0, 1.0, 0.0), (-0.9559, 0.9291, 6.949e-09), (-0.9608, 0.9065, 2.033e-09), (-0.9529, 0.886, 9.371e-09), (-0.9605, 0.01012, 2.402e-08), (-0.9523, -0.02236, 9.359e-09), (-0.9524, -0.8868, 7.9e-09), (-0.9601, -0.9066, 4.338e-09), (-0.9553, -0.9284, -1.246e-10), (-0.9416, -0.9382, 1.709e-08), (-0.9416, 0.9393, 1.048e-08), (-0.9377, 0.8799, -1.452e-10), (-0.9415, 0.02868, 1.921e-11), (-0.9377, -0.02817, -1.587e-10), (-0.9377, -0.881, -5.28e-09), (-0.9267, -0.932, 6.807e-08), (-0.9232, 0.8904, 1.295e-08), (-0.9185, -0.009238, 1.741e-08), (-0.9263, 0.9328, 8.533e-09), (-0.9268, 0.02248, 6.563e-09), (-0.9182, 0.9125, 2.334e-09), (-0.9183, -0.9, -6.88e-09)], [], [(6, 5, 2, 7, 15, 22, 20, 3, 23, 19, 14), (1, 24, 18, 12, 11, 10, 0), (0, 10, 9, 17, 24, 1, 3, 20, 16, 8, 7, 2), (3, 2, 5, 4, 13, 21, 23)])
me_plane_009.materials.append(mat_papir_008)
me_plane_009.use_remesh_preserve_volume = False
me_plane_009.use_remesh_preserve_attributes = False
me_plane_009.use_mirror_vertex_groups = False
me_plane_009.update()
me_plane_010 = bpy.data.meshes.new('Plane.010')
me_plane_010.from_pydata([(-1.0, -1.0, 0.0), (1.0, -1.0, 0.0), (-1.0, 1.0, 0.0), (1.0, 1.0, 0.0), (-0.9559, 0.9291, 6.949e-09), (-0.9608, 0.9065, 2.033e-09), (-0.9529, 0.886, 9.371e-09), (-0.9605, 0.01012, 2.402e-08), (-0.9523, -0.02236, 9.359e-09), (-0.9524, -0.8868, 7.9e-09), (-0.9601, -0.9066, 4.338e-09), (-0.9553, -0.9284, -1.246e-10), (-0.9416, -0.9382, 1.709e-08), (-0.9416, 0.9393, 1.048e-08), (-0.9377, 0.8799, -1.452e-10), (-0.9415, 0.02868, 1.921e-11), (-0.9377, -0.02817, -1.587e-10), (-0.9377, -0.881, -5.28e-09), (-0.9267, -0.932, 6.807e-08), (-0.9232, 0.8904, 1.295e-08), (-0.9185, -0.009238, 1.741e-08), (-0.9263, 0.9328, 8.533e-09), (-0.9268, 0.02248, 6.563e-09), (-0.9182, 0.9125, 2.334e-09), (-0.9183, -0.9, -6.88e-09)], [], [(6, 5, 2, 7, 15, 22, 20, 3, 23, 19, 14), (1, 24, 18, 12, 11, 10, 0), (0, 10, 9, 17, 24, 1, 3, 20, 16, 8, 7, 2), (3, 2, 5, 4, 13, 21, 23)])
me_plane_010.materials.append(mat_papir_009)
me_plane_010.use_remesh_preserve_volume = False
me_plane_010.use_remesh_preserve_attributes = False
me_plane_010.use_mirror_vertex_groups = False
me_plane_010.update()

# ---- objects
ob_pencil = bpy.data.objects.new('Pencil', me_circle_003)
ob_backplate = bpy.data.objects.new('Backplate', me_plane)
ob_paper_1 = bpy.data.objects.new('Paper 1', me_plane_001)
ob_paper_2 = bpy.data.objects.new('Paper 2', me_plane_006)
ob_paper_3 = bpy.data.objects.new('Paper 3', me_plane_008)
ob_paper_4 = bpy.data.objects.new('Paper 4', me_plane_009)
ob_paper = bpy.data.objects.new('Paper', me_plane_010)

# ---- transforms, parenting, visibility, modifiers, constraints
ob_pencil.location = (0.3902, 5.644, 0.2355)
ob_pencil.rotation_euler = (-1.453e-07, -1.571, 0.0)
ob_pencil.scale = (0.06607, 0.06607, 0.06607)
ob_pencil.lineart.crease_threshold = 0.0
ob_backplate.location = (0.0, 0.0, 0.0)
ob_backplate.scale = (3.12, 2.496, 3.12)
ob_backplate.lineart.crease_threshold = 0.0
ob_paper_1.location = (-0.2806, 0.0, 0.1206)
ob_paper_1.rotation_euler = (0.0, -0.01419, 0.0)
ob_paper_1.scale = (2.935, 2.316, 2.935)
ob_paper_1.lineart.crease_threshold = 0.0
ob_paper_2.location = (-0.2836, 0.0, 0.1355)
ob_paper_2.rotation_euler = (0.0, -0.01419, 0.0)
ob_paper_2.scale = (2.935, 2.316, 2.935)
ob_paper_2.lineart.crease_threshold = 0.0
ob_paper_3.location = (-0.2944, 0.0, 0.1821)
ob_paper_3.rotation_euler = (0.0, -0.01419, 0.0)
ob_paper_3.scale = (2.935, 2.316, 2.935)
ob_paper_3.lineart.crease_threshold = 0.0
ob_paper_4.location = (-0.3003, 0.0, 0.2005)
ob_paper_4.rotation_euler = (0.0, -0.01419, 0.0)
ob_paper_4.scale = (2.935, 2.316, 2.935)
ob_paper_4.lineart.crease_threshold = 0.0
ob_paper.location = (-0.2806, -5.533, 0.1206)
ob_paper.rotation_euler = (0.0, -0.01419, 0.0)
ob_paper.scale = (2.935, 2.316, 2.935)
ob_paper.lineart.crease_threshold = 0.0

# ---- collection membership
col_collection_1.objects.link(ob_pencil)
col_collection_1.objects.link(ob_backplate)
col_collection_1.objects.link(ob_paper_1)
col_collection_1.objects.link(ob_paper_2)
col_collection_1.objects.link(ob_paper_3)
col_collection_1.objects.link(ob_paper_4)
col_collection_1.objects.link(ob_paper)

# ---- scene / render settings (as saved in the file)
scene.frame_start = 1; scene.frame_end = 250; scene.frame_set(1)
scene.render.engine = 'CYCLES'
scene.render.resolution_percentage = 50
scene.render.dither_intensity = 0.0
scene.cycles.use_denoising = False
scene.cycles.samples = 128
scene.cycles.sampling_pattern = 'TABULATED_SOBOL'
scene.cycles.use_adaptive_sampling = False
scene.cycles.use_light_tree = False
scene.cycles.blur_glossy = 0.0
scene.cycles.sample_clamp_indirect = 0.0
scene.view_settings.view_transform = 'Standard'
bpy.context.view_layer.update()

# ---- added for rendering (the .blend has no active camera and no usable light): camera, sun
cam_auto = bpy.data.cameras.new('AutoCamera')
cam_auto.lens = 50.0
cam_auto.sensor_width = 36.0
cam_auto.clip_end = 1000.0
ob_auto_camera = bpy.data.objects.new('AutoCamera', cam_auto)
scene.collection.objects.link(ob_auto_camera)
ob_auto_camera.location = (12.1723, -16.8469, 9.914)
ob_auto_camera.rotation_euler = (1.09748, -7.21219e-08, 0.694738)
scene.camera = ob_auto_camera
light_auto_sun = bpy.data.lights.new('AutoSun', 'SUN')
light_auto_sun.energy = 3.0
light_auto_sun.angle = 0.0523599
ob_auto_sun = bpy.data.objects.new('AutoSun', light_auto_sun)
scene.collection.objects.link(ob_auto_sun)
ob_auto_sun.rotation_euler = (0.872665, 0.174533, 0.523599)
bpy.context.view_layer.update()
